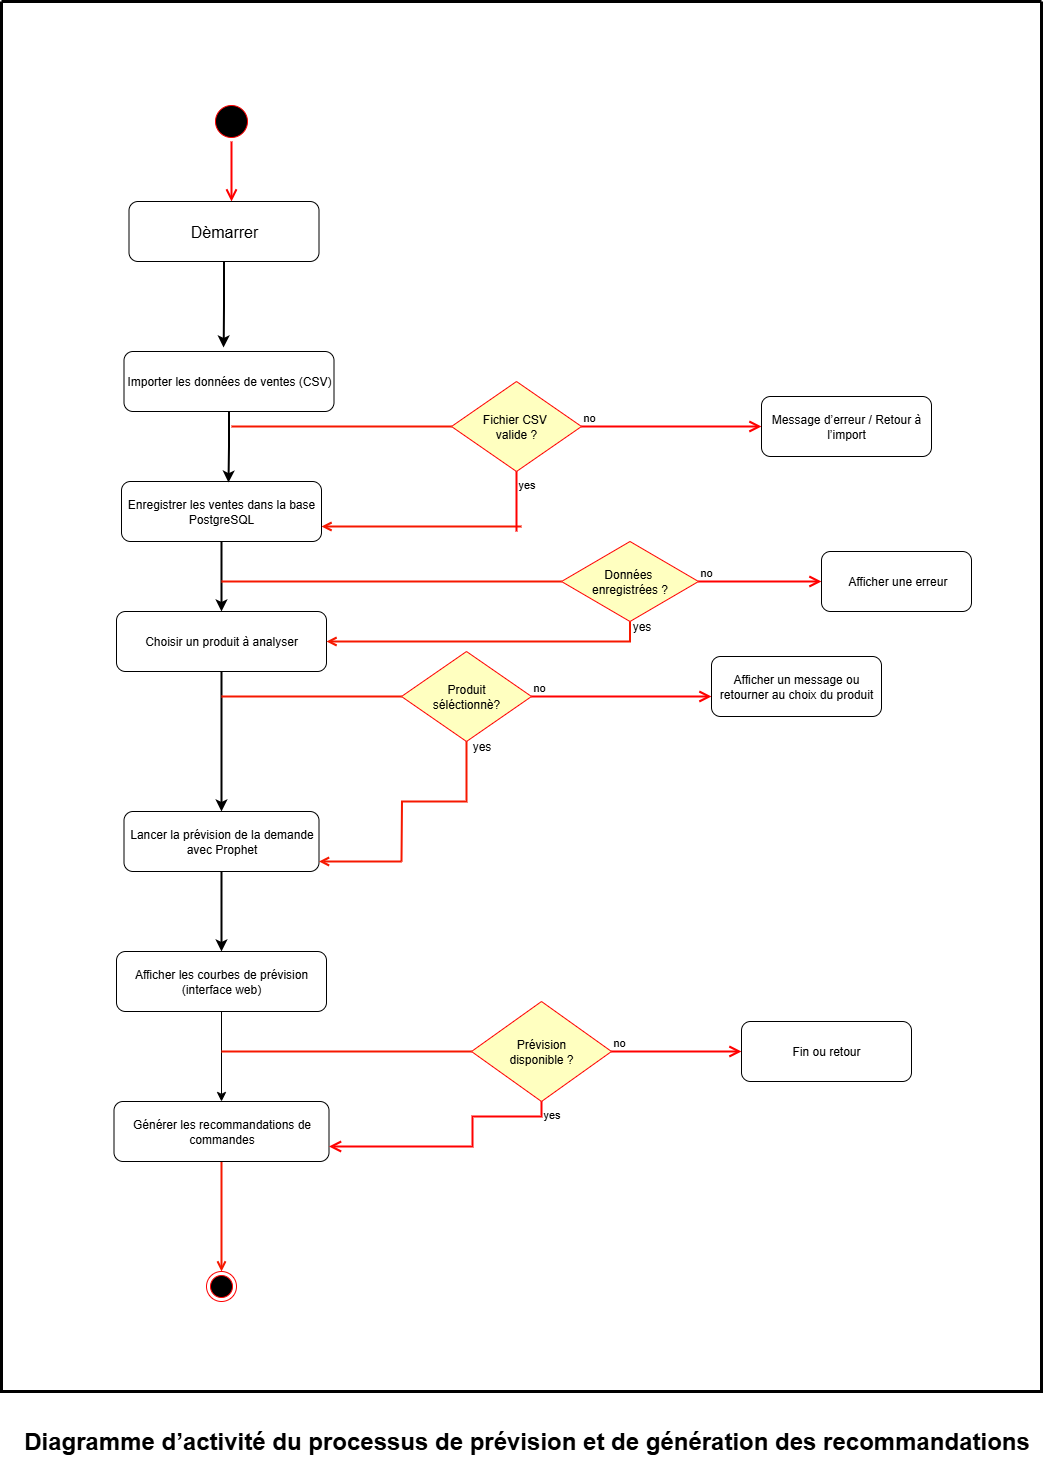

The diagram above was exported from draw.io. Its source (the exported page's mxGraphModel, read from the mxfile embedded in the PNG):
<mxGraphModel dx="1426" dy="1954" grid="1" gridSize="10" guides="1" tooltips="1" connect="1" arrows="1" fold="1" page="1" pageScale="1" pageWidth="827" pageHeight="1169" math="0" shadow="0">
  <root>
    <mxCell id="0" />
    <mxCell id="1" parent="0" />
    <mxCell id="087YSZBw9MFDxE15bKcC-1" value="" style="ellipse;html=1;shape=startState;fillColor=#000000;strokeColor=#ff0000;" vertex="1" parent="1">
      <mxGeometry x="350" y="80" width="40" height="40" as="geometry" />
    </mxCell>
    <mxCell id="087YSZBw9MFDxE15bKcC-2" value="" style="edgeStyle=orthogonalEdgeStyle;html=1;verticalAlign=bottom;endArrow=open;endSize=8;strokeColor=#ff0000;rounded=0;strokeWidth=2;" edge="1" source="087YSZBw9MFDxE15bKcC-1" parent="1">
      <mxGeometry relative="1" as="geometry">
        <mxPoint x="370" y="180" as="targetPoint" />
      </mxGeometry>
    </mxCell>
    <mxCell id="087YSZBw9MFDxE15bKcC-3" value="&lt;font size=&quot;3&quot;&gt;Dèmarrer&lt;/font&gt;" style="rounded=1;whiteSpace=wrap;html=1;" vertex="1" parent="1">
      <mxGeometry x="267.5" y="180" width="190" height="60" as="geometry" />
    </mxCell>
    <mxCell id="087YSZBw9MFDxE15bKcC-6" value="Importer les données de ventes (CSV)" style="rounded=1;whiteSpace=wrap;html=1;" vertex="1" parent="1">
      <mxGeometry x="262.5" y="330" width="210" height="60" as="geometry" />
    </mxCell>
    <mxCell id="087YSZBw9MFDxE15bKcC-42" style="edgeStyle=orthogonalEdgeStyle;rounded=0;orthogonalLoop=1;jettySize=auto;html=1;exitX=0.5;exitY=1;exitDx=0;exitDy=0;entryX=0.5;entryY=0;entryDx=0;entryDy=0;strokeWidth=2;" edge="1" parent="1" source="087YSZBw9MFDxE15bKcC-7" target="087YSZBw9MFDxE15bKcC-8">
      <mxGeometry relative="1" as="geometry">
        <mxPoint x="370" y="580" as="targetPoint" />
      </mxGeometry>
    </mxCell>
    <mxCell id="087YSZBw9MFDxE15bKcC-59" style="edgeStyle=orthogonalEdgeStyle;rounded=0;orthogonalLoop=1;jettySize=auto;html=1;exitX=1;exitY=0.75;exitDx=0;exitDy=0;endArrow=none;endFill=0;strokeColor=#F61800;startArrow=open;startFill=0;strokeWidth=2;" edge="1" parent="1" source="087YSZBw9MFDxE15bKcC-7">
      <mxGeometry relative="1" as="geometry">
        <mxPoint x="660" y="505" as="targetPoint" />
      </mxGeometry>
    </mxCell>
    <mxCell id="087YSZBw9MFDxE15bKcC-7" value="Enregistrer les ventes dans la base PostgreSQL" style="rounded=1;whiteSpace=wrap;html=1;" vertex="1" parent="1">
      <mxGeometry x="260" y="460" width="200" height="60" as="geometry" />
    </mxCell>
    <mxCell id="087YSZBw9MFDxE15bKcC-44" style="edgeStyle=orthogonalEdgeStyle;rounded=0;orthogonalLoop=1;jettySize=auto;html=1;exitX=0.5;exitY=1;exitDx=0;exitDy=0;entryX=0.5;entryY=0;entryDx=0;entryDy=0;strokeWidth=2;" edge="1" parent="1" source="087YSZBw9MFDxE15bKcC-8" target="087YSZBw9MFDxE15bKcC-9">
      <mxGeometry relative="1" as="geometry" />
    </mxCell>
    <mxCell id="087YSZBw9MFDxE15bKcC-8" value="Choisir un produit à analyser" style="rounded=1;whiteSpace=wrap;html=1;" vertex="1" parent="1">
      <mxGeometry x="255" y="590" width="210" height="60" as="geometry" />
    </mxCell>
    <mxCell id="087YSZBw9MFDxE15bKcC-37" style="edgeStyle=orthogonalEdgeStyle;rounded=0;orthogonalLoop=1;jettySize=auto;html=1;exitX=0.5;exitY=1;exitDx=0;exitDy=0;entryX=0.5;entryY=0;entryDx=0;entryDy=0;strokeWidth=2;" edge="1" parent="1" source="087YSZBw9MFDxE15bKcC-9" target="087YSZBw9MFDxE15bKcC-10">
      <mxGeometry relative="1" as="geometry" />
    </mxCell>
    <mxCell id="087YSZBw9MFDxE15bKcC-9" value="Lancer la prévision de la demande avec Prophet" style="rounded=1;whiteSpace=wrap;html=1;" vertex="1" parent="1">
      <mxGeometry x="262.5" y="790" width="195" height="60" as="geometry" />
    </mxCell>
    <mxCell id="087YSZBw9MFDxE15bKcC-39" style="edgeStyle=orthogonalEdgeStyle;rounded=0;orthogonalLoop=1;jettySize=auto;html=1;exitX=0.5;exitY=1;exitDx=0;exitDy=0;entryX=0.5;entryY=0;entryDx=0;entryDy=0;endSize=7;" edge="1" parent="1" source="087YSZBw9MFDxE15bKcC-10" target="087YSZBw9MFDxE15bKcC-11">
      <mxGeometry relative="1" as="geometry" />
    </mxCell>
    <mxCell id="087YSZBw9MFDxE15bKcC-10" value="Afficher les courbes de prévision (interface web)" style="rounded=1;whiteSpace=wrap;html=1;" vertex="1" parent="1">
      <mxGeometry x="255" y="930" width="210" height="60" as="geometry" />
    </mxCell>
    <mxCell id="087YSZBw9MFDxE15bKcC-19" style="edgeStyle=orthogonalEdgeStyle;rounded=0;orthogonalLoop=1;jettySize=auto;html=1;exitX=0.5;exitY=1;exitDx=0;exitDy=0;endArrow=open;endFill=0;fillColor=#f8cecc;strokeColor=#F61800;entryX=0.5;entryY=0;entryDx=0;entryDy=0;strokeWidth=2;" edge="1" parent="1" source="087YSZBw9MFDxE15bKcC-11" target="087YSZBw9MFDxE15bKcC-21">
      <mxGeometry relative="1" as="geometry">
        <mxPoint x="350" y="1224" as="targetPoint" />
      </mxGeometry>
    </mxCell>
    <mxCell id="087YSZBw9MFDxE15bKcC-11" value="Générer les recommandations de commandes" style="rounded=1;whiteSpace=wrap;html=1;" vertex="1" parent="1">
      <mxGeometry x="252.5" y="1080" width="215" height="60" as="geometry" />
    </mxCell>
    <mxCell id="087YSZBw9MFDxE15bKcC-21" value="" style="ellipse;html=1;shape=endState;fillColor=#000000;strokeColor=#ff0000;" vertex="1" parent="1">
      <mxGeometry x="345" y="1250" width="30" height="30" as="geometry" />
    </mxCell>
    <mxCell id="087YSZBw9MFDxE15bKcC-45" style="edgeStyle=orthogonalEdgeStyle;rounded=0;orthogonalLoop=1;jettySize=auto;html=1;exitX=0;exitY=0.5;exitDx=0;exitDy=0;endArrow=none;endFill=0;strokeColor=#F61800;strokeWidth=2;" edge="1" parent="1" source="087YSZBw9MFDxE15bKcC-22">
      <mxGeometry relative="1" as="geometry">
        <mxPoint x="360" y="675" as="targetPoint" />
      </mxGeometry>
    </mxCell>
    <mxCell id="087YSZBw9MFDxE15bKcC-49" style="edgeStyle=orthogonalEdgeStyle;rounded=0;orthogonalLoop=1;jettySize=auto;html=1;exitX=0.5;exitY=1;exitDx=0;exitDy=0;endArrow=none;endFill=0;strokeColor=#F61800;strokeWidth=2;" edge="1" parent="1" source="087YSZBw9MFDxE15bKcC-22">
      <mxGeometry relative="1" as="geometry">
        <mxPoint x="540" y="840" as="targetPoint" />
      </mxGeometry>
    </mxCell>
    <mxCell id="087YSZBw9MFDxE15bKcC-22" value="Produit&lt;div&gt;séléctionnè?&lt;/div&gt;" style="rhombus;whiteSpace=wrap;html=1;fontColor=#000000;fillColor=#ffffc0;strokeColor=#ff0000;" vertex="1" parent="1">
      <mxGeometry x="540" y="630" width="130" height="90" as="geometry" />
    </mxCell>
    <mxCell id="087YSZBw9MFDxE15bKcC-23" value="no" style="edgeStyle=orthogonalEdgeStyle;html=1;align=left;verticalAlign=bottom;endArrow=open;endSize=8;strokeColor=#ff0000;rounded=0;strokeWidth=2;" edge="1" source="087YSZBw9MFDxE15bKcC-22" parent="1">
      <mxGeometry x="-1" relative="1" as="geometry">
        <mxPoint x="850" y="675" as="targetPoint" />
      </mxGeometry>
    </mxCell>
    <mxCell id="087YSZBw9MFDxE15bKcC-40" value="Afficher un message ou retourner au choix du produit" style="rounded=1;whiteSpace=wrap;html=1;" vertex="1" parent="1">
      <mxGeometry x="850" y="635" width="170" height="60" as="geometry" />
    </mxCell>
    <mxCell id="087YSZBw9MFDxE15bKcC-48" value="" style="endArrow=none;html=1;rounded=0;endFill=0;startArrow=open;startFill=0;strokeColor=#F61800;strokeWidth=2;" edge="1" parent="1">
      <mxGeometry width="50" height="50" relative="1" as="geometry">
        <mxPoint x="457.5" y="840" as="sourcePoint" />
        <mxPoint x="540" y="840" as="targetPoint" />
      </mxGeometry>
    </mxCell>
    <mxCell id="087YSZBw9MFDxE15bKcC-50" value="yes" style="text;html=1;align=center;verticalAlign=middle;resizable=0;points=[];autosize=1;strokeColor=none;fillColor=none;" vertex="1" parent="1">
      <mxGeometry x="600" y="710" width="40" height="30" as="geometry" />
    </mxCell>
    <mxCell id="087YSZBw9MFDxE15bKcC-51" style="edgeStyle=orthogonalEdgeStyle;rounded=0;orthogonalLoop=1;jettySize=auto;html=1;exitX=0.5;exitY=1;exitDx=0;exitDy=0;entryX=0.535;entryY=0.017;entryDx=0;entryDy=0;entryPerimeter=0;strokeWidth=2;" edge="1" parent="1" source="087YSZBw9MFDxE15bKcC-6" target="087YSZBw9MFDxE15bKcC-7">
      <mxGeometry relative="1" as="geometry" />
    </mxCell>
    <mxCell id="087YSZBw9MFDxE15bKcC-52" style="edgeStyle=orthogonalEdgeStyle;rounded=0;orthogonalLoop=1;jettySize=auto;html=1;exitX=0.5;exitY=1;exitDx=0;exitDy=0;entryX=0.474;entryY=-0.067;entryDx=0;entryDy=0;entryPerimeter=0;strokeWidth=2;" edge="1" parent="1" source="087YSZBw9MFDxE15bKcC-3" target="087YSZBw9MFDxE15bKcC-6">
      <mxGeometry relative="1" as="geometry" />
    </mxCell>
    <mxCell id="087YSZBw9MFDxE15bKcC-60" style="edgeStyle=orthogonalEdgeStyle;rounded=0;orthogonalLoop=1;jettySize=auto;html=1;exitX=0;exitY=0.5;exitDx=0;exitDy=0;startArrow=none;startFill=0;endArrow=none;endFill=0;strokeColor=#F61800;strokeWidth=2;" edge="1" parent="1" source="087YSZBw9MFDxE15bKcC-54">
      <mxGeometry relative="1" as="geometry">
        <mxPoint x="370" y="405" as="targetPoint" />
      </mxGeometry>
    </mxCell>
    <mxCell id="087YSZBw9MFDxE15bKcC-54" value="Fichier CSV&amp;nbsp;&lt;div&gt;valide ?&lt;/div&gt;" style="rhombus;whiteSpace=wrap;html=1;fontColor=#000000;fillColor=#ffffc0;strokeColor=#ff0000;" vertex="1" parent="1">
      <mxGeometry x="590" y="360" width="130" height="90" as="geometry" />
    </mxCell>
    <mxCell id="087YSZBw9MFDxE15bKcC-55" value="no" style="edgeStyle=orthogonalEdgeStyle;html=1;align=left;verticalAlign=bottom;endArrow=open;endSize=8;strokeColor=#ff0000;rounded=0;strokeWidth=2;" edge="1" source="087YSZBw9MFDxE15bKcC-54" parent="1">
      <mxGeometry x="-1" relative="1" as="geometry">
        <mxPoint x="900" y="405" as="targetPoint" />
      </mxGeometry>
    </mxCell>
    <mxCell id="087YSZBw9MFDxE15bKcC-56" value="yes" style="edgeStyle=orthogonalEdgeStyle;html=1;align=left;verticalAlign=top;endArrow=none;endSize=8;strokeColor=#ff0000;rounded=0;endFill=0;strokeWidth=2;" edge="1" source="087YSZBw9MFDxE15bKcC-54" parent="1">
      <mxGeometry x="-1" relative="1" as="geometry">
        <mxPoint x="655" y="510" as="targetPoint" />
      </mxGeometry>
    </mxCell>
    <mxCell id="087YSZBw9MFDxE15bKcC-61" value="Message d’erreur / Retour à l’import" style="rounded=1;whiteSpace=wrap;html=1;" vertex="1" parent="1">
      <mxGeometry x="900" y="375" width="170" height="60" as="geometry" />
    </mxCell>
    <mxCell id="087YSZBw9MFDxE15bKcC-65" style="edgeStyle=orthogonalEdgeStyle;rounded=0;orthogonalLoop=1;jettySize=auto;html=1;exitX=0;exitY=0.5;exitDx=0;exitDy=0;endArrow=none;endFill=0;strokeColor=#F61800;strokeWidth=2;" edge="1" parent="1" source="087YSZBw9MFDxE15bKcC-62">
      <mxGeometry relative="1" as="geometry">
        <mxPoint x="360" y="560" as="targetPoint" />
      </mxGeometry>
    </mxCell>
    <mxCell id="087YSZBw9MFDxE15bKcC-66" style="edgeStyle=orthogonalEdgeStyle;rounded=0;orthogonalLoop=1;jettySize=auto;html=1;exitX=0.5;exitY=1;exitDx=0;exitDy=0;entryX=1;entryY=0.5;entryDx=0;entryDy=0;strokeColor=#F61800;endArrow=open;endFill=0;strokeWidth=2;" edge="1" parent="1" source="087YSZBw9MFDxE15bKcC-62" target="087YSZBw9MFDxE15bKcC-8">
      <mxGeometry relative="1" as="geometry" />
    </mxCell>
    <mxCell id="087YSZBw9MFDxE15bKcC-62" value="Données&amp;nbsp;&lt;div&gt;enregistrées ?&lt;/div&gt;" style="rhombus;whiteSpace=wrap;html=1;fontColor=#000000;fillColor=#ffffc0;strokeColor=#ff0000;" vertex="1" parent="1">
      <mxGeometry x="700" y="520" width="137" height="80" as="geometry" />
    </mxCell>
    <mxCell id="087YSZBw9MFDxE15bKcC-63" value="no" style="edgeStyle=orthogonalEdgeStyle;html=1;align=left;verticalAlign=bottom;endArrow=open;endSize=8;strokeColor=#ff0000;rounded=0;strokeWidth=2;" edge="1" source="087YSZBw9MFDxE15bKcC-62" parent="1">
      <mxGeometry x="-1" relative="1" as="geometry">
        <mxPoint x="960" y="560" as="targetPoint" />
      </mxGeometry>
    </mxCell>
    <mxCell id="087YSZBw9MFDxE15bKcC-67" value="yes" style="text;html=1;align=center;verticalAlign=middle;resizable=0;points=[];autosize=1;strokeColor=none;fillColor=none;" vertex="1" parent="1">
      <mxGeometry x="760" y="590" width="40" height="30" as="geometry" />
    </mxCell>
    <mxCell id="087YSZBw9MFDxE15bKcC-68" value="&amp;nbsp;Afficher une erreur" style="rounded=1;whiteSpace=wrap;html=1;" vertex="1" parent="1">
      <mxGeometry x="960" y="530" width="150" height="60" as="geometry" />
    </mxCell>
    <mxCell id="087YSZBw9MFDxE15bKcC-72" style="edgeStyle=orthogonalEdgeStyle;rounded=0;orthogonalLoop=1;jettySize=auto;html=1;exitX=0;exitY=0.5;exitDx=0;exitDy=0;endArrow=none;endFill=0;strokeColor=#F61800;strokeWidth=2;" edge="1" parent="1" source="087YSZBw9MFDxE15bKcC-69">
      <mxGeometry relative="1" as="geometry">
        <mxPoint x="360" y="1030" as="targetPoint" />
      </mxGeometry>
    </mxCell>
    <mxCell id="087YSZBw9MFDxE15bKcC-69" value="Prévision&lt;div&gt;disponible ?&lt;/div&gt;" style="rhombus;whiteSpace=wrap;html=1;fontColor=#000000;fillColor=#ffffc0;strokeColor=#ff0000;" vertex="1" parent="1">
      <mxGeometry x="610" y="980" width="140" height="100" as="geometry" />
    </mxCell>
    <mxCell id="087YSZBw9MFDxE15bKcC-70" value="no" style="edgeStyle=orthogonalEdgeStyle;html=1;align=left;verticalAlign=bottom;endArrow=open;endSize=8;strokeColor=#ff0000;rounded=0;strokeWidth=2;" edge="1" source="087YSZBw9MFDxE15bKcC-69" parent="1">
      <mxGeometry x="-1" relative="1" as="geometry">
        <mxPoint x="880" y="1030" as="targetPoint" />
      </mxGeometry>
    </mxCell>
    <mxCell id="087YSZBw9MFDxE15bKcC-71" value="yes" style="edgeStyle=orthogonalEdgeStyle;html=1;align=left;verticalAlign=top;endArrow=open;endSize=8;strokeColor=#ff0000;rounded=0;entryX=1;entryY=0.75;entryDx=0;entryDy=0;strokeWidth=2;" edge="1" source="087YSZBw9MFDxE15bKcC-69" parent="1" target="087YSZBw9MFDxE15bKcC-11">
      <mxGeometry x="-1" relative="1" as="geometry">
        <mxPoint x="610" y="1110" as="targetPoint" />
        <Array as="points">
          <mxPoint x="680" y="1095" />
          <mxPoint x="611" y="1095" />
          <mxPoint x="611" y="1125" />
        </Array>
      </mxGeometry>
    </mxCell>
    <mxCell id="087YSZBw9MFDxE15bKcC-73" value="Fin ou retour" style="rounded=1;whiteSpace=wrap;html=1;" vertex="1" parent="1">
      <mxGeometry x="880" y="1000" width="170" height="60" as="geometry" />
    </mxCell>
    <mxCell id="087YSZBw9MFDxE15bKcC-74" value="" style="swimlane;startSize=0;strokeWidth=3;" vertex="1" parent="1">
      <mxGeometry x="140" y="-20" width="1040" height="1390" as="geometry" />
    </mxCell>
    <mxCell id="087YSZBw9MFDxE15bKcC-75" value="&lt;b&gt;&lt;font style=&quot;font-size: 24px;&quot;&gt;Diagramme d’activité du processus de prévision et de génération des recommandations&lt;/font&gt;&lt;/b&gt;" style="text;html=1;align=center;verticalAlign=middle;resizable=0;points=[];autosize=1;strokeColor=none;fillColor=none;" vertex="1" parent="1">
      <mxGeometry x="150" y="1400" width="1030" height="40" as="geometry" />
    </mxCell>
  </root>
</mxGraphModel>